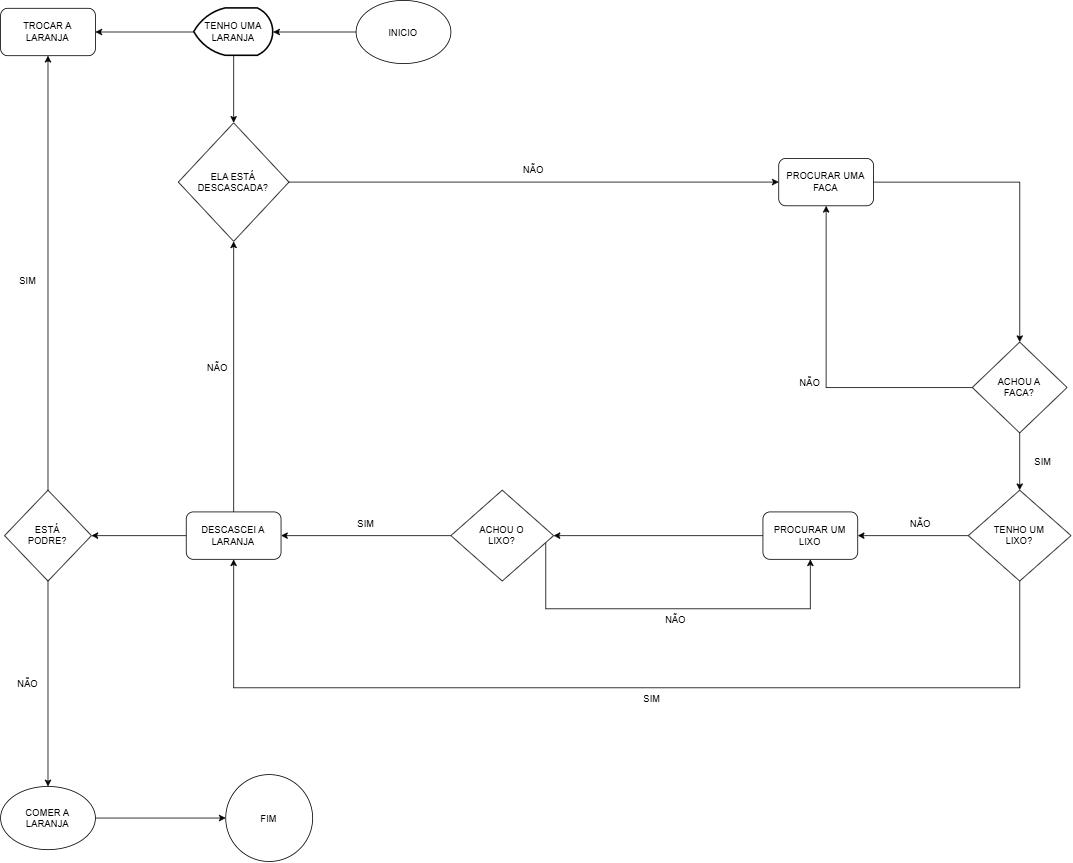

The diagram above was exported from draw.io. Its source (the exported page's mxGraphModel, read from the mxfile embedded in the PNG):
<mxGraphModel dx="2712" dy="1047" grid="1" gridSize="10" guides="1" tooltips="1" connect="1" arrows="1" fold="1" page="1" pageScale="1" pageWidth="827" pageHeight="1169" math="0" shadow="0">
  <root>
    <mxCell id="0" />
    <mxCell id="1" parent="0" />
    <mxCell id="9oFE2Iwj-lmAhUUbPOVN-97" edge="1" parent="1" source="9oFE2Iwj-lmAhUUbPOVN-2" style="edgeStyle=orthogonalEdgeStyle;rounded=0;orthogonalLoop=1;jettySize=auto;html=1;" target="9oFE2Iwj-lmAhUUbPOVN-96">
      <mxGeometry relative="1" as="geometry" />
    </mxCell>
    <mxCell id="9oFE2Iwj-lmAhUUbPOVN-2" parent="1" style="ellipse;whiteSpace=wrap;html=1;shapeInside=1;" value="COMER A LARANJA" vertex="1">
      <mxGeometry height="80" width="120" x="-545" y="1025" as="geometry" />
    </mxCell>
    <mxCell id="9oFE2Iwj-lmAhUUbPOVN-30" edge="1" parent="1" source="9oFE2Iwj-lmAhUUbPOVN-11" style="edgeStyle=orthogonalEdgeStyle;rounded=0;orthogonalLoop=1;jettySize=auto;html=1;" target="9oFE2Iwj-lmAhUUbPOVN-59">
      <mxGeometry relative="1" as="geometry">
        <mxPoint x="680" y="520" as="targetPoint" />
      </mxGeometry>
    </mxCell>
    <mxCell id="9oFE2Iwj-lmAhUUbPOVN-11" parent="1" style="rounded=1;whiteSpace=wrap;html=1;" value="PROCURAR UMA FACA" vertex="1">
      <mxGeometry height="60" width="120" x="440" y="230" as="geometry" />
    </mxCell>
    <mxCell id="9oFE2Iwj-lmAhUUbPOVN-13" parent="1" style="text;html=1;whiteSpace=wrap;strokeColor=none;fillColor=none;align=center;verticalAlign=middle;rounded=0;" value="NÃO" vertex="1">
      <mxGeometry height="30" width="60" x="100" y="230" as="geometry" />
    </mxCell>
    <mxCell id="9oFE2Iwj-lmAhUUbPOVN-19" parent="1" style="text;html=1;whiteSpace=wrap;strokeColor=none;fillColor=none;align=center;verticalAlign=middle;rounded=0;" value="NÃO" vertex="1">
      <mxGeometry height="30" width="60" x="450" y="500" as="geometry" />
    </mxCell>
    <mxCell id="9oFE2Iwj-lmAhUUbPOVN-78" edge="1" parent="1" source="9oFE2Iwj-lmAhUUbPOVN-20" style="edgeStyle=orthogonalEdgeStyle;rounded=0;orthogonalLoop=1;jettySize=auto;html=1;" target="9oFE2Iwj-lmAhUUbPOVN-68">
      <mxGeometry relative="1" as="geometry" />
    </mxCell>
    <mxCell id="9oFE2Iwj-lmAhUUbPOVN-88" edge="1" parent="1" source="9oFE2Iwj-lmAhUUbPOVN-20" style="edgeStyle=orthogonalEdgeStyle;rounded=0;orthogonalLoop=1;jettySize=auto;html=1;" target="9oFE2Iwj-lmAhUUbPOVN-38">
      <mxGeometry relative="1" as="geometry">
        <Array as="points">
          <mxPoint x="745" y="900" />
          <mxPoint x="-250" y="900" />
        </Array>
      </mxGeometry>
    </mxCell>
    <mxCell id="9oFE2Iwj-lmAhUUbPOVN-20" parent="1" style="rhombus;whiteSpace=wrap;html=1;shapeInside=1;" value="TENHO UM LIXO?" vertex="1">
      <mxGeometry height="115" width="130" x="680" y="650" as="geometry" />
    </mxCell>
    <mxCell id="9oFE2Iwj-lmAhUUbPOVN-120" edge="1" parent="1" source="9oFE2Iwj-lmAhUUbPOVN-38" style="edgeStyle=orthogonalEdgeStyle;rounded=0;orthogonalLoop=1;jettySize=auto;html=1;" target="9oFE2Iwj-lmAhUUbPOVN-51">
      <mxGeometry relative="1" as="geometry" />
    </mxCell>
    <mxCell id="9oFE2Iwj-lmAhUUbPOVN-122" edge="1" parent="1" source="9oFE2Iwj-lmAhUUbPOVN-38" style="edgeStyle=orthogonalEdgeStyle;rounded=0;orthogonalLoop=1;jettySize=auto;html=1;" target="9oFE2Iwj-lmAhUUbPOVN-104">
      <mxGeometry relative="1" as="geometry" />
    </mxCell>
    <mxCell id="9oFE2Iwj-lmAhUUbPOVN-38" parent="1" style="rounded=1;whiteSpace=wrap;html=1;" value="DESCASCEI A LARANJA" vertex="1">
      <mxGeometry height="60" width="120" x="-310" y="677.5" as="geometry" />
    </mxCell>
    <mxCell id="9oFE2Iwj-lmAhUUbPOVN-42" parent="1" style="text;html=1;whiteSpace=wrap;strokeColor=none;fillColor=none;align=center;verticalAlign=middle;rounded=0;" value="NÃO" vertex="1">
      <mxGeometry height="30" width="60" x="280" y="800" as="geometry" />
    </mxCell>
    <mxCell id="9oFE2Iwj-lmAhUUbPOVN-114" edge="1" parent="1" source="9oFE2Iwj-lmAhUUbPOVN-51" style="edgeStyle=orthogonalEdgeStyle;rounded=0;orthogonalLoop=1;jettySize=auto;html=1;" target="9oFE2Iwj-lmAhUUbPOVN-2">
      <mxGeometry relative="1" as="geometry" />
    </mxCell>
    <mxCell id="9oFE2Iwj-lmAhUUbPOVN-116" edge="1" parent="1" source="9oFE2Iwj-lmAhUUbPOVN-51" style="edgeStyle=orthogonalEdgeStyle;rounded=0;orthogonalLoop=1;jettySize=auto;html=1;" target="9oFE2Iwj-lmAhUUbPOVN-52">
      <mxGeometry relative="1" as="geometry">
        <Array as="points">
          <mxPoint x="-490" y="70" />
        </Array>
      </mxGeometry>
    </mxCell>
    <mxCell id="9oFE2Iwj-lmAhUUbPOVN-51" parent="1" style="rhombus;whiteSpace=wrap;html=1;shapeInside=1;" value="ESTÁ PODRE?" vertex="1">
      <mxGeometry height="115" width="110" x="-540" y="650" as="geometry" />
    </mxCell>
    <mxCell id="9oFE2Iwj-lmAhUUbPOVN-52" parent="1" style="rounded=1;whiteSpace=wrap;html=1;" value="TROCAR A LARANJA" vertex="1">
      <mxGeometry height="60" width="120" x="-545" y="40" as="geometry" />
    </mxCell>
    <mxCell id="9oFE2Iwj-lmAhUUbPOVN-60" edge="1" parent="1" style="edgeStyle=orthogonalEdgeStyle;rounded=0;orthogonalLoop=1;jettySize=auto;html=1;" target="9oFE2Iwj-lmAhUUbPOVN-59" value="">
      <mxGeometry relative="1" as="geometry">
        <mxPoint x="740" y="560" as="sourcePoint" />
        <mxPoint x="740" y="650" as="targetPoint" />
      </mxGeometry>
    </mxCell>
    <mxCell id="9oFE2Iwj-lmAhUUbPOVN-63" edge="1" parent="1" source="9oFE2Iwj-lmAhUUbPOVN-59" style="edgeStyle=orthogonalEdgeStyle;rounded=0;orthogonalLoop=1;jettySize=auto;html=1;" target="9oFE2Iwj-lmAhUUbPOVN-20">
      <mxGeometry relative="1" as="geometry" />
    </mxCell>
    <mxCell id="9oFE2Iwj-lmAhUUbPOVN-91" edge="1" parent="1" source="9oFE2Iwj-lmAhUUbPOVN-59" style="edgeStyle=orthogonalEdgeStyle;rounded=0;orthogonalLoop=1;jettySize=auto;html=1;" target="9oFE2Iwj-lmAhUUbPOVN-11">
      <mxGeometry relative="1" as="geometry" />
    </mxCell>
    <mxCell id="9oFE2Iwj-lmAhUUbPOVN-59" parent="1" style="rhombus;whiteSpace=wrap;html=1;shapeInside=1;" value="ACHOU A FACA?" vertex="1">
      <mxGeometry height="115" width="120" x="685" y="462.5" as="geometry" />
    </mxCell>
    <mxCell id="9oFE2Iwj-lmAhUUbPOVN-86" edge="1" parent="1" source="9oFE2Iwj-lmAhUUbPOVN-68" style="edgeStyle=orthogonalEdgeStyle;rounded=0;orthogonalLoop=1;jettySize=auto;html=1;" target="9oFE2Iwj-lmAhUUbPOVN-80">
      <mxGeometry relative="1" as="geometry" />
    </mxCell>
    <mxCell id="9oFE2Iwj-lmAhUUbPOVN-68" parent="1" style="rounded=1;whiteSpace=wrap;html=1;" value="PROCURAR UM LIXO" vertex="1">
      <mxGeometry height="60" width="120" x="420" y="677.5" as="geometry" />
    </mxCell>
    <mxCell id="9oFE2Iwj-lmAhUUbPOVN-82" edge="1" parent="1" source="9oFE2Iwj-lmAhUUbPOVN-80" style="edgeStyle=orthogonalEdgeStyle;rounded=0;orthogonalLoop=1;jettySize=auto;html=1;" target="9oFE2Iwj-lmAhUUbPOVN-38">
      <mxGeometry relative="1" as="geometry" />
    </mxCell>
    <mxCell id="9oFE2Iwj-lmAhUUbPOVN-85" edge="1" parent="1" source="9oFE2Iwj-lmAhUUbPOVN-80" style="edgeStyle=orthogonalEdgeStyle;rounded=0;orthogonalLoop=1;jettySize=auto;html=1;" target="9oFE2Iwj-lmAhUUbPOVN-68">
      <mxGeometry relative="1" as="geometry">
        <Array as="points">
          <mxPoint x="145" y="800" />
          <mxPoint x="480" y="800" />
        </Array>
      </mxGeometry>
    </mxCell>
    <mxCell id="9oFE2Iwj-lmAhUUbPOVN-80" parent="1" style="rhombus;whiteSpace=wrap;html=1;shapeInside=1;" value="ACHOU O LIXO?" vertex="1">
      <mxGeometry height="115" width="130" x="25" y="650" as="geometry" />
    </mxCell>
    <mxCell id="9oFE2Iwj-lmAhUUbPOVN-87" parent="1" style="text;html=1;whiteSpace=wrap;strokeColor=none;fillColor=none;align=center;verticalAlign=middle;rounded=0;" value="NÃO" vertex="1">
      <mxGeometry height="30" width="60" x="590" y="677.5" as="geometry" />
    </mxCell>
    <mxCell id="9oFE2Iwj-lmAhUUbPOVN-89" parent="1" style="text;html=1;whiteSpace=wrap;strokeColor=none;fillColor=none;align=center;verticalAlign=middle;rounded=0;" value="SIM" vertex="1">
      <mxGeometry height="30" width="60" x="250" y="900" as="geometry" />
    </mxCell>
    <mxCell id="9oFE2Iwj-lmAhUUbPOVN-92" parent="1" style="text;html=1;whiteSpace=wrap;strokeColor=none;fillColor=none;align=center;verticalAlign=middle;rounded=0;" value="SIM" vertex="1">
      <mxGeometry height="30" width="60" x="745" y="599" as="geometry" />
    </mxCell>
    <mxCell id="9oFE2Iwj-lmAhUUbPOVN-102" edge="1" parent="1" source="9oFE2Iwj-lmAhUUbPOVN-94" style="edgeStyle=orthogonalEdgeStyle;rounded=0;orthogonalLoop=1;jettySize=auto;html=1;" target="9oFE2Iwj-lmAhUUbPOVN-98">
      <mxGeometry relative="1" as="geometry" />
    </mxCell>
    <mxCell id="9oFE2Iwj-lmAhUUbPOVN-94" parent="1" style="ellipse;whiteSpace=wrap;html=1;shapeInside=1;" value="INICIO" vertex="1">
      <mxGeometry height="80" width="120" x="-95" y="30" as="geometry" />
    </mxCell>
    <mxCell id="9oFE2Iwj-lmAhUUbPOVN-96" parent="1" style="ellipse;whiteSpace=wrap;html=1;shapeInside=1;aspect=fixed;" value="FIM" vertex="1">
      <mxGeometry height="110" width="110" x="-260" y="1010" as="geometry" />
    </mxCell>
    <mxCell id="9oFE2Iwj-lmAhUUbPOVN-111" edge="1" parent="1" source="9oFE2Iwj-lmAhUUbPOVN-98" style="edgeStyle=orthogonalEdgeStyle;rounded=0;orthogonalLoop=1;jettySize=auto;html=1;" target="9oFE2Iwj-lmAhUUbPOVN-104">
      <mxGeometry relative="1" as="geometry" />
    </mxCell>
    <mxCell id="9oFE2Iwj-lmAhUUbPOVN-119" edge="1" parent="1" source="9oFE2Iwj-lmAhUUbPOVN-98" style="edgeStyle=orthogonalEdgeStyle;rounded=0;orthogonalLoop=1;jettySize=auto;html=1;" target="9oFE2Iwj-lmAhUUbPOVN-52">
      <mxGeometry relative="1" as="geometry" />
    </mxCell>
    <mxCell id="9oFE2Iwj-lmAhUUbPOVN-98" parent="1" style="strokeWidth=2;html=1;shape=mxgraph.flowchart.display;whiteSpace=wrap;" value="TENHO UMA LARANJA" vertex="1">
      <mxGeometry height="60" width="100" x="-300" y="40" as="geometry" />
    </mxCell>
    <mxCell id="9oFE2Iwj-lmAhUUbPOVN-112" edge="1" parent="1" source="9oFE2Iwj-lmAhUUbPOVN-104" style="edgeStyle=orthogonalEdgeStyle;rounded=0;orthogonalLoop=1;jettySize=auto;html=1;" target="9oFE2Iwj-lmAhUUbPOVN-11">
      <mxGeometry relative="1" as="geometry" />
    </mxCell>
    <mxCell id="9oFE2Iwj-lmAhUUbPOVN-104" parent="1" style="rhombus;whiteSpace=wrap;html=1;shapeInside=1;" value="ELA ESTÁ DESCASCADA?" vertex="1">
      <mxGeometry height="150" width="140" x="-320" y="185" as="geometry" />
    </mxCell>
    <mxCell id="9oFE2Iwj-lmAhUUbPOVN-121" parent="1" style="text;html=1;whiteSpace=wrap;strokeColor=none;fillColor=none;align=center;verticalAlign=middle;rounded=0;" value="SIM" vertex="1">
      <mxGeometry height="30" width="60" x="-540" y="370" as="geometry" />
    </mxCell>
    <mxCell id="9oFE2Iwj-lmAhUUbPOVN-123" parent="1" style="text;html=1;whiteSpace=wrap;strokeColor=none;fillColor=none;align=center;verticalAlign=middle;rounded=0;" value="NÃO" vertex="1">
      <mxGeometry height="30" width="60" x="-300" y="480" as="geometry" />
    </mxCell>
    <mxCell id="9oFE2Iwj-lmAhUUbPOVN-124" parent="1" style="text;html=1;whiteSpace=wrap;strokeColor=none;fillColor=none;align=center;verticalAlign=middle;rounded=0;" value="NÃO" vertex="1">
      <mxGeometry height="30" width="60" x="-540" y="880" as="geometry" />
    </mxCell>
    <mxCell id="9oFE2Iwj-lmAhUUbPOVN-126" parent="1" style="text;html=1;whiteSpace=wrap;strokeColor=none;fillColor=none;align=center;verticalAlign=middle;rounded=0;" value="SIM" vertex="1">
      <mxGeometry height="30" width="60" x="-112" y="677.5" as="geometry" />
    </mxCell>
  </root>
</mxGraphModel>